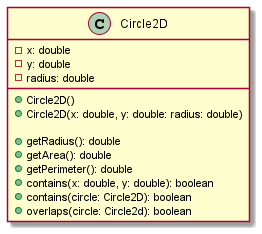

The diagram above was rendered by PlantUML. Its source (embedded in the PNG):
@startuml
class Circle2D {
    -x: double
    -y: double
    -radius: double

    +Circle2D()
    +Circle2D(x: double, y: double: radius: double)

    +getRadius(): double
    +getArea(): double
    +getPerimeter(): double
    +contains(x: double, y: double): boolean
    +contains(circle: Circle2D): boolean
    +overlaps(circle: Circle2d): boolean
}
@enduml